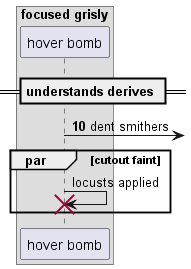

The diagram above was rendered by PlantUML. Its source (embedded in the PNG):
@startuml
box "focused grisly"
participant "hover bomb" as 0
end box
== understands derives ==
autonumber 10 3
0 ->] : dent smithers
autonumber stop
par cutout faint
0 -> 0!! : locusts applied
end
@enduml